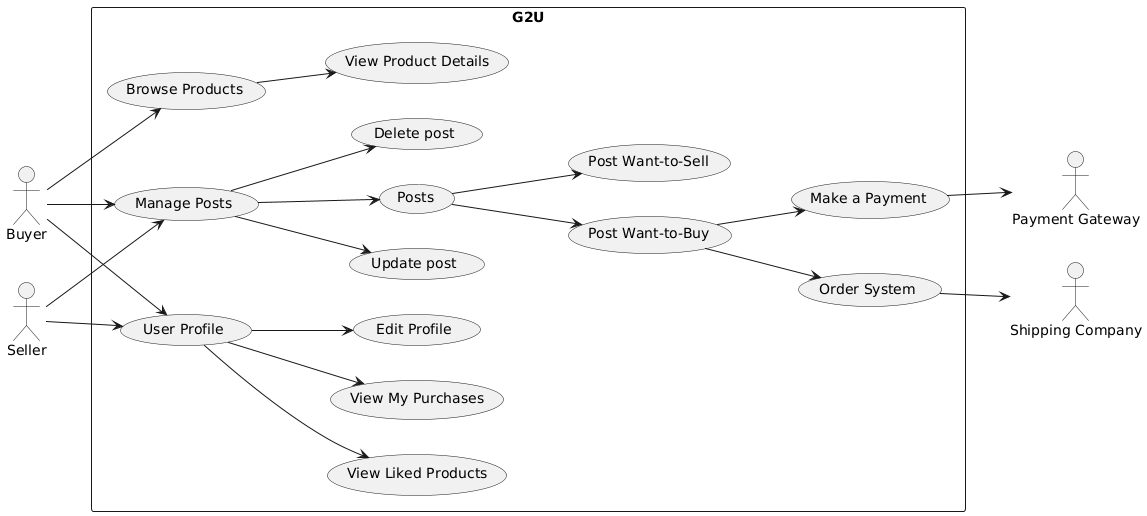

The diagram above was rendered by PlantUML. Its source (embedded in the PNG):
@startuml
left to right direction

actor "Buyer" as Buyer
actor "Seller" as Seller
actor "Payment Gateway" as PaymentGateway
actor "Shipping Company" as ShippingCompany

rectangle "G2U" {
    usecase "Browse Products" as BrowseProduct
    usecase "View Product Details" as ViewProduct
    usecase "User Profile" as UserProfile
    usecase "Edit Profile" as EditProfile
    usecase "View Liked Products" as LikedProducts
    usecase "View My Purchases" as MyPurchases
    usecase "Manage Posts" as ManagePosts
    usecase "Post Want-to-Buy" as WantToBuy
    usecase "Post Want-to-Sell" as WantToSell
    usecase "Make a Payment" as MakePayment
    usecase "Delete post" as DeletePost
    usecase "Update post" as UpdatePost
    usecase "Posts" as Posts
    usecase "Order System" as OrderSystem
}

Buyer--> BrowseProduct
Buyer --> UserProfile
Buyer --> ManagePosts

Seller --> UserProfile
Seller --> ManagePosts

BrowseProduct --> ViewProduct


ManagePosts --> DeletePost
ManagePosts --> UpdatePost
ManagePosts --> Posts

Posts--> WantToBuy
Posts--> WantToSell

UserProfile --> LikedProducts
UserProfile --> EditProfile
UserProfile --> MyPurchases

WantToBuy --> MakePayment
WantToBuy  --> OrderSystem
OrderSystem --> ShippingCompany
MakePayment --> PaymentGateway
@enduml